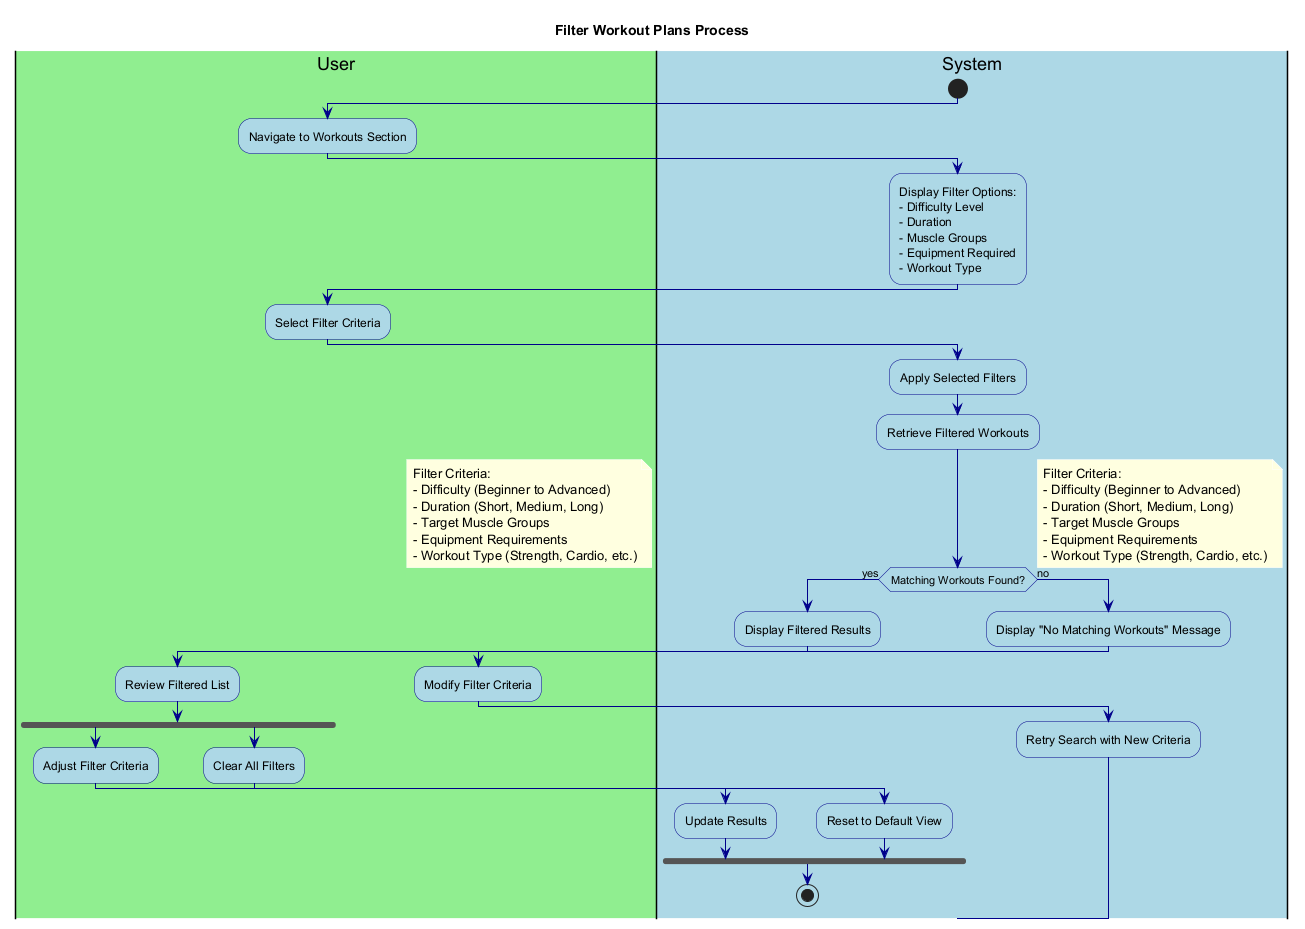

The diagram above was rendered by PlantUML. Its source (embedded in the PNG):
@startuml FilterWorkoutPlans

' Styling
skinparam backgroundColor white
skinparam activity {
    BackgroundColor LightBlue
    BorderColor DarkBlue
    FontColor Black
}
skinparam arrow {
    Color DarkBlue
    FontColor Black
}
skinparam note {
    BackgroundColor LightYellow
    BorderColor DarkYellow
    FontColor Black
}

title Filter Workout Plans Process

|#LightGreen|User|
|#LightBlue|System|

start

|User|
:Navigate to Workouts Section;

|System|
:Display Filter Options:
- Difficulty Level
- Duration
- Muscle Groups
- Equipment Required
- Workout Type;

|User|
:Select Filter Criteria;

|System|
:Apply Selected Filters;

:Retrieve Filtered Workouts;

if (Matching Workouts Found?) then (yes)
  :Display Filtered Results;
  
  |User|
  :Review Filtered List;
  
  fork
    |User|
    :Adjust Filter Criteria;
    
    |System|
    :Update Results;
  fork again
    |User|
    :Clear All Filters;
    
    |System|
    :Reset to Default View;
  end fork
  
  stop
else (no)
  :Display "No Matching Workouts" Message;
  
  |User|
  :Modify Filter Criteria;
  
  |System|
  :Retry Search with New Criteria;
endif

note right
  Filter Criteria:
  - Difficulty (Beginner to Advanced)
  - Duration (Short, Medium, Long)
  - Target Muscle Groups
  - Equipment Requirements
  - Workout Type (Strength, Cardio, etc.)
end note

@enduml